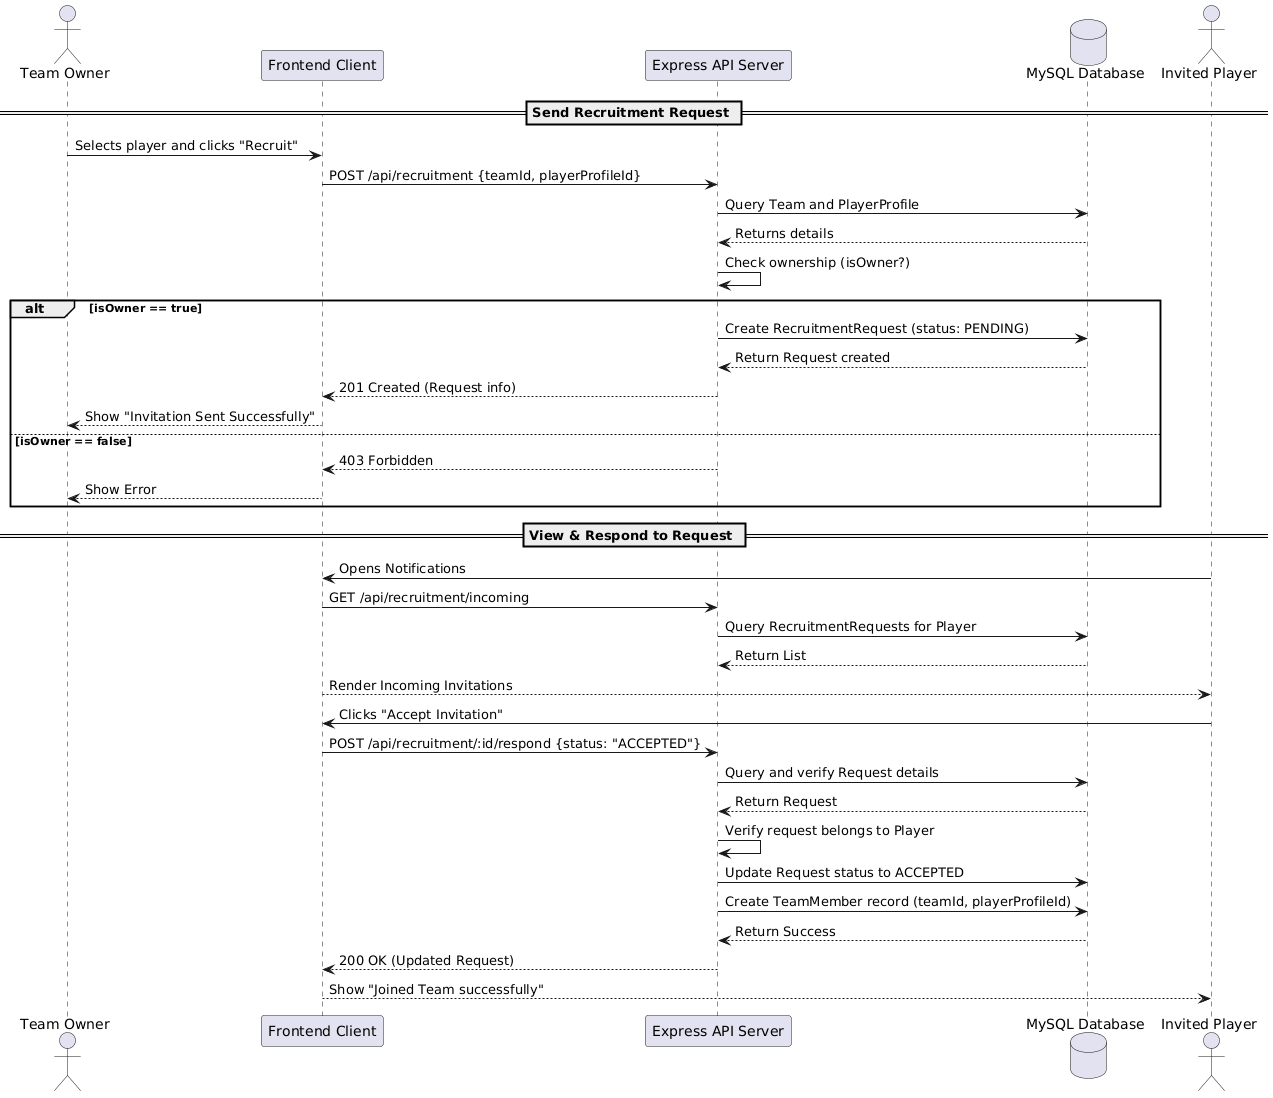

The diagram above was rendered by PlantUML. Its source (embedded in the PNG):
@startuml

actor "Team Owner" as Owner
participant "Frontend Client" as Client
participant "Express API Server" as API
database "MySQL Database" as DB
actor "Invited Player" as Player
== Send Recruitment Request ==
Owner -> Client: Selects player and clicks "Recruit"
Client -> API: POST /api/recruitment {teamId, playerProfileId}
API -> DB: Query Team and PlayerProfile
DB --> API: Returns details
API -> API: Check ownership (isOwner?)
alt isOwner == true
  API -> DB: Create RecruitmentRequest (status: PENDING)
  DB --> API: Return Request created
  API --> Client: 201 Created (Request info)
  Client --> Owner: Show "Invitation Sent Successfully"
else isOwner == false
  API --> Client: 403 Forbidden
  Client --> Owner: Show Error
end
== View & Respond to Request ==
Player -> Client: Opens Notifications
Client -> API: GET /api/recruitment/incoming
API -> DB: Query RecruitmentRequests for Player
DB --> API: Return List
Client --> Player: Render Incoming Invitations
Player -> Client: Clicks "Accept Invitation"
Client -> API: POST /api/recruitment/:id/respond {status: "ACCEPTED"}
API -> DB: Query and verify Request details
DB --> API: Return Request
API -> API: Verify request belongs to Player
API -> DB: Update Request status to ACCEPTED
API -> DB: Create TeamMember record (teamId, playerProfileId)
DB --> API: Return Success
API --> Client: 200 OK (Updated Request)
Client --> Player: Show "Joined Team successfully"
@enduml